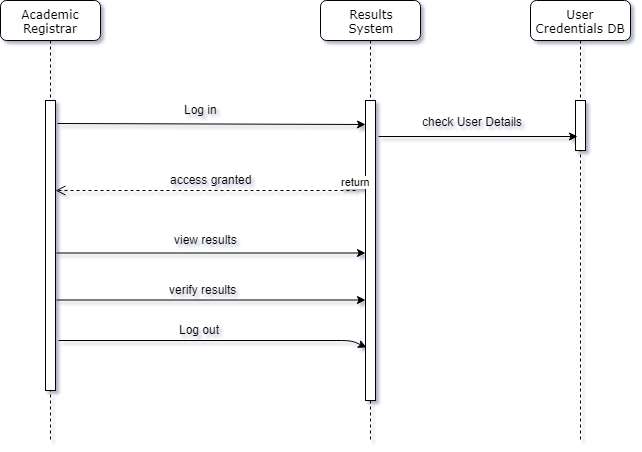

The diagram above was exported from draw.io. Its source (the exported page's mxGraphModel, read from the mxfile embedded in the PNG):
<mxGraphModel dx="840" dy="441" grid="1" gridSize="10" guides="1" tooltips="1" connect="1" arrows="1" fold="1" page="1" pageScale="1" pageWidth="1100" pageHeight="850" background="#ffffff" math="0" shadow="0">
  <root>
    <mxCell id="0" />
    <mxCell id="1" parent="0" />
    <mxCell id="7baba1c4bc27f4b0-2" value="Results&lt;br&gt;System" style="shape=umlLifeline;perimeter=lifelinePerimeter;whiteSpace=wrap;html=1;container=1;collapsible=0;recursiveResize=0;outlineConnect=0;rounded=1;shadow=0;comic=0;labelBackgroundColor=none;strokeColor=#000000;strokeWidth=1;fillColor=#FFFFFF;fontFamily=Verdana;fontSize=12;fontColor=#000000;align=center;" parent="1" vertex="1">
      <mxGeometry x="420" y="80" width="100" height="440" as="geometry" />
    </mxCell>
    <mxCell id="7baba1c4bc27f4b0-10" value="" style="html=1;points=[];perimeter=orthogonalPerimeter;rounded=0;shadow=0;comic=0;labelBackgroundColor=none;strokeColor=#000000;strokeWidth=1;fillColor=#FFFFFF;fontFamily=Verdana;fontSize=12;fontColor=#000000;align=center;" parent="7baba1c4bc27f4b0-2" vertex="1">
      <mxGeometry x="45" y="100" width="10" height="300" as="geometry" />
    </mxCell>
    <mxCell id="7baba1c4bc27f4b0-8" value="Academic Registrar" style="shape=umlLifeline;perimeter=lifelinePerimeter;whiteSpace=wrap;html=1;container=1;collapsible=0;recursiveResize=0;outlineConnect=0;rounded=1;shadow=0;comic=0;labelBackgroundColor=none;strokeColor=#000000;strokeWidth=1;fillColor=#FFFFFF;fontFamily=Verdana;fontSize=12;fontColor=#000000;align=center;" parent="1" vertex="1">
      <mxGeometry x="100" y="80" width="100" height="440" as="geometry" />
    </mxCell>
    <mxCell id="7baba1c4bc27f4b0-9" value="" style="html=1;points=[];perimeter=orthogonalPerimeter;rounded=0;shadow=0;comic=0;labelBackgroundColor=none;strokeColor=#000000;strokeWidth=1;fillColor=#FFFFFF;fontFamily=Verdana;fontSize=12;fontColor=#000000;align=center;" parent="7baba1c4bc27f4b0-8" vertex="1">
      <mxGeometry x="45" y="100" width="10" height="290" as="geometry" />
    </mxCell>
    <mxCell id="bd9kIPLtVsFGKqjlhDHj-8" value="User Credentials DB" style="shape=umlLifeline;perimeter=lifelinePerimeter;whiteSpace=wrap;html=1;container=1;collapsible=0;recursiveResize=0;outlineConnect=0;rounded=1;shadow=0;comic=0;labelBackgroundColor=none;strokeColor=#000000;strokeWidth=1;fillColor=#FFFFFF;fontFamily=Verdana;fontSize=12;fontColor=#000000;align=center;" vertex="1" parent="1">
      <mxGeometry x="630" y="80" width="100" height="440" as="geometry" />
    </mxCell>
    <mxCell id="bd9kIPLtVsFGKqjlhDHj-9" value="" style="html=1;points=[];perimeter=orthogonalPerimeter;rounded=0;shadow=0;comic=0;labelBackgroundColor=none;strokeColor=#000000;strokeWidth=1;fillColor=#FFFFFF;fontFamily=Verdana;fontSize=12;fontColor=#000000;align=center;" vertex="1" parent="bd9kIPLtVsFGKqjlhDHj-8">
      <mxGeometry x="45" y="100" width="10" height="50" as="geometry" />
    </mxCell>
    <mxCell id="bd9kIPLtVsFGKqjlhDHj-13" value="" style="endArrow=classic;html=1;exitX=1.2;exitY=0.08;exitDx=0;exitDy=0;exitPerimeter=0;entryX=0;entryY=0.079;entryDx=0;entryDy=0;entryPerimeter=0;" edge="1" parent="1" source="7baba1c4bc27f4b0-9" target="7baba1c4bc27f4b0-10">
      <mxGeometry width="50" height="50" relative="1" as="geometry">
        <mxPoint x="210" y="383" as="sourcePoint" />
        <mxPoint x="460" y="215" as="targetPoint" />
        <Array as="points" />
      </mxGeometry>
    </mxCell>
    <mxCell id="bd9kIPLtVsFGKqjlhDHj-14" value="Log in" style="text;html=1;resizable=0;points=[];autosize=1;align=left;verticalAlign=top;spacingTop=-4;" vertex="1" parent="1">
      <mxGeometry x="282" y="180" width="50" height="20" as="geometry" />
    </mxCell>
    <mxCell id="bd9kIPLtVsFGKqjlhDHj-15" value="" style="endArrow=classic;html=1;entryX=0.2;entryY=0.72;entryDx=0;entryDy=0;entryPerimeter=0;" edge="1" parent="1" target="bd9kIPLtVsFGKqjlhDHj-9">
      <mxGeometry width="50" height="50" relative="1" as="geometry">
        <mxPoint x="478" y="216" as="sourcePoint" />
        <mxPoint x="680" y="213" as="targetPoint" />
      </mxGeometry>
    </mxCell>
    <mxCell id="bd9kIPLtVsFGKqjlhDHj-16" value="check User Details" style="text;html=1;resizable=0;points=[];autosize=1;align=left;verticalAlign=top;spacingTop=-4;" vertex="1" parent="1">
      <mxGeometry x="520" y="192" width="120" height="20" as="geometry" />
    </mxCell>
    <mxCell id="bd9kIPLtVsFGKqjlhDHj-17" value="" style="endArrow=classic;html=1;exitX=1.2;exitY=0.08;exitDx=0;exitDy=0;exitPerimeter=0;entryX=0.1;entryY=0.152;entryDx=0;entryDy=0;entryPerimeter=0;" edge="1" parent="1">
      <mxGeometry width="50" height="50" relative="1" as="geometry">
        <mxPoint x="156" y="332.5" as="sourcePoint" />
        <mxPoint x="465" y="332.5" as="targetPoint" />
      </mxGeometry>
    </mxCell>
    <mxCell id="bd9kIPLtVsFGKqjlhDHj-18" value="view results" style="text;html=1;resizable=0;points=[];autosize=1;align=left;verticalAlign=top;spacingTop=-4;" vertex="1" parent="1">
      <mxGeometry x="272" y="310" width="80" height="20" as="geometry" />
    </mxCell>
    <mxCell id="bd9kIPLtVsFGKqjlhDHj-21" value="return" style="html=1;verticalAlign=bottom;endArrow=open;dashed=1;endSize=8;" edge="1" parent="1">
      <mxGeometry x="-1" relative="1" as="geometry">
        <mxPoint x="455" y="270" as="sourcePoint" />
        <mxPoint x="155" y="270" as="targetPoint" />
        <mxPoint as="offset" />
      </mxGeometry>
    </mxCell>
    <mxCell id="bd9kIPLtVsFGKqjlhDHj-22" value="access granted&lt;br&gt;&lt;br&gt;" style="text;html=1;resizable=0;points=[];autosize=1;align=left;verticalAlign=top;spacingTop=-4;" vertex="1" parent="1">
      <mxGeometry x="267.5" y="250" width="100" height="30" as="geometry" />
    </mxCell>
    <mxCell id="bd9kIPLtVsFGKqjlhDHj-23" value="" style="endArrow=classic;html=1;exitX=1.2;exitY=0.08;exitDx=0;exitDy=0;exitPerimeter=0;entryX=0.1;entryY=0.152;entryDx=0;entryDy=0;entryPerimeter=0;" edge="1" parent="1">
      <mxGeometry width="50" height="50" relative="1" as="geometry">
        <mxPoint x="156" y="379.5" as="sourcePoint" />
        <mxPoint x="465" y="379.5" as="targetPoint" />
      </mxGeometry>
    </mxCell>
    <mxCell id="bd9kIPLtVsFGKqjlhDHj-24" value="verify results" style="text;html=1;resizable=0;points=[];autosize=1;align=left;verticalAlign=top;spacingTop=-4;" vertex="1" parent="1">
      <mxGeometry x="267" y="360" width="80" height="20" as="geometry" />
    </mxCell>
    <mxCell id="bd9kIPLtVsFGKqjlhDHj-33" value="" style="endArrow=classic;html=1;exitX=1.2;exitY=0.08;exitDx=0;exitDy=0;exitPerimeter=0;entryX=0;entryY=0.097;entryDx=0;entryDy=0;entryPerimeter=0;" edge="1" parent="1">
      <mxGeometry width="50" height="50" relative="1" as="geometry">
        <mxPoint x="158" y="420" as="sourcePoint" />
        <mxPoint x="466" y="427" as="targetPoint" />
        <Array as="points">
          <mxPoint x="451" y="420" />
        </Array>
      </mxGeometry>
    </mxCell>
    <mxCell id="bd9kIPLtVsFGKqjlhDHj-34" value="Log out&lt;br&gt;&lt;br&gt;" style="text;html=1;resizable=0;points=[];autosize=1;align=left;verticalAlign=top;spacingTop=-4;" vertex="1" parent="1">
      <mxGeometry x="277" y="400" width="60" height="30" as="geometry" />
    </mxCell>
  </root>
</mxGraphModel>